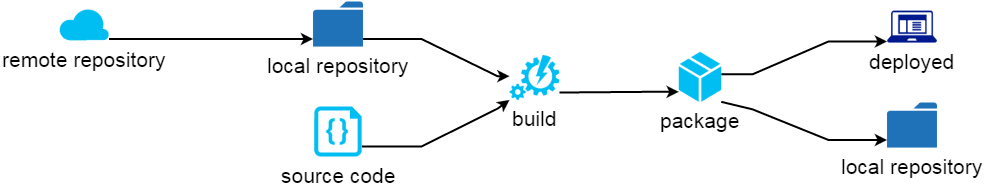

The diagram above was exported from draw.io. Its source (the exported page's mxGraphModel, read from the mxfile embedded in the PNG):
<mxGraphModel dx="1398" dy="862" grid="1" gridSize="10" guides="1" tooltips="1" connect="1" arrows="1" fold="1" page="1" pageScale="1" pageWidth="826" pageHeight="1169" background="#ffffff" math="0" shadow="0">
  <root>
    <mxCell id="0" />
    <mxCell id="1" parent="0" />
    <mxCell id="27" value="" style="edgeStyle=orthogonalEdgeStyle;rounded=0;comic=0;html=1;shadow=0;startArrow=none;startFill=0;endArrow=classic;endFill=1;jettySize=auto;orthogonalLoop=1;strokeWidth=2;fontSize=21;noEdgeStyle=1;orthogonal=1;" edge="1" parent="1" source="2" target="18">
      <mxGeometry relative="1" as="geometry">
        <Array as="points">
          <mxPoint x="177" y="37.5" />
          <mxPoint x="253" y="37.5" />
        </Array>
      </mxGeometry>
    </mxCell>
    <mxCell id="2" value="remote repository" style="verticalLabelPosition=bottom;html=1;verticalAlign=top;strokeColor=none;fillColor=#00BEF2;shape=mxgraph.azure.cloud;rounded=0;shadow=0;glass=0;comic=0;fontSize=21;align=center;" parent="1" vertex="1">
      <mxGeometry x="57.5" y="6.25" width="50" height="32.5" as="geometry" />
    </mxCell>
    <mxCell id="14" value="" style="edgeStyle=orthogonalEdgeStyle;rounded=0;comic=0;html=1;shadow=0;startArrow=none;startFill=0;endArrow=classic;endFill=1;jettySize=auto;orthogonalLoop=1;strokeWidth=2;fontSize=21;noEdgeStyle=1;orthogonal=1;" parent="1" source="3" target="4" edge="1">
      <mxGeometry relative="1" as="geometry">
        <Array as="points">
          <mxPoint x="420" y="145" />
          <mxPoint x="496" y="107.19444444444449" />
        </Array>
      </mxGeometry>
    </mxCell>
    <mxCell id="3" value="source code" style="verticalLabelPosition=bottom;html=1;verticalAlign=top;strokeColor=none;fillColor=#00BEF2;shape=mxgraph.azure.code_file;rounded=0;shadow=0;glass=0;comic=0;fontSize=21;align=center;" parent="1" vertex="1">
      <mxGeometry x="312.75" y="105" width="47.5" height="50" as="geometry" />
    </mxCell>
    <mxCell id="15" value="" style="edgeStyle=orthogonalEdgeStyle;rounded=0;comic=0;html=1;shadow=0;startArrow=none;startFill=0;endArrow=classic;endFill=1;jettySize=auto;orthogonalLoop=1;strokeWidth=2;fontSize=21;noEdgeStyle=1;orthogonal=1;" parent="1" source="4" target="5" edge="1">
      <mxGeometry relative="1" as="geometry">
        <Array as="points">
          <mxPoint x="570" y="90.94444444444446" />
          <mxPoint x="646" y="90.33333333333331" />
        </Array>
      </mxGeometry>
    </mxCell>
    <mxCell id="4" value="build" style="verticalLabelPosition=bottom;html=1;verticalAlign=top;strokeColor=none;fillColor=#00BEF2;shape=mxgraph.azure.automation;rounded=0;shadow=0;glass=0;comic=0;fontSize=21;align=center;" parent="1" vertex="1">
      <mxGeometry x="508" y="53.444444444444386" width="50" height="45" as="geometry" />
    </mxCell>
    <mxCell id="16" value="" style="edgeStyle=orthogonalEdgeStyle;rounded=0;comic=0;html=1;shadow=0;startArrow=none;startFill=0;endArrow=classic;endFill=1;jettySize=auto;orthogonalLoop=1;strokeWidth=2;fontSize=21;noEdgeStyle=1;orthogonal=1;" parent="1" source="5" target="7" edge="1">
      <mxGeometry relative="1" as="geometry">
        <Array as="points">
          <mxPoint x="751" y="72.83333333333333" />
          <mxPoint x="827" y="40" />
        </Array>
      </mxGeometry>
    </mxCell>
    <mxCell id="17" value="" style="edgeStyle=orthogonalEdgeStyle;rounded=0;comic=0;html=1;shadow=0;startArrow=none;startFill=0;endArrow=classic;endFill=1;jettySize=auto;orthogonalLoop=1;strokeWidth=2;fontSize=21;noEdgeStyle=1;orthogonal=1;" parent="1" source="5" target="6" edge="1">
      <mxGeometry relative="1" as="geometry">
        <Array as="points">
          <mxPoint x="751" y="107.83333333333331" />
          <mxPoint x="827" y="138.5" />
        </Array>
      </mxGeometry>
    </mxCell>
    <mxCell id="5" value="package" style="verticalLabelPosition=bottom;html=1;verticalAlign=top;strokeColor=none;fillColor=#00BEF2;shape=mxgraph.azure.cloud_service_package_file;rounded=0;shadow=0;glass=0;comic=0;fontSize=21;align=center;" parent="1" vertex="1">
      <mxGeometry x="677.25" y="50.33333333333333" width="42.5" height="50" as="geometry" />
    </mxCell>
    <mxCell id="6" value="local repository" style="shadow=0;dashed=0;html=1;strokeColor=none;labelPosition=center;verticalLabelPosition=bottom;verticalAlign=top;shape=mxgraph.office.concepts.folder;fillColor=#2072B8;rounded=0;glass=0;comic=0;fontSize=21;align=center;" parent="1" vertex="1">
      <mxGeometry x="885.5" y="101" width="50" height="45" as="geometry" />
    </mxCell>
    <mxCell id="7" value="deployed" style="shadow=0;dashed=0;html=1;strokeColor=none;shape=mxgraph.mscae.enterprise.client_application;fillColor=#00188D;rounded=0;glass=0;comic=0;fontSize=21;align=center;verticalAlign=top;labelPosition=center;verticalLabelPosition=bottom;" parent="1" vertex="1">
      <mxGeometry x="885.5" y="9" width="50" height="32" as="geometry" />
    </mxCell>
    <mxCell id="24" value="" style="edgeStyle=orthogonalEdgeStyle;rounded=0;comic=0;html=1;shadow=0;startArrow=none;startFill=0;endArrow=classic;endFill=1;jettySize=auto;orthogonalLoop=1;strokeWidth=2;fontSize=21;noEdgeStyle=1;orthogonal=1;" edge="1" parent="1" source="18" target="4">
      <mxGeometry relative="1" as="geometry">
        <Array as="points">
          <mxPoint x="420" y="37.5" />
          <mxPoint x="496" y="74.69444444444441" />
        </Array>
      </mxGeometry>
    </mxCell>
    <mxCell id="18" value="local repository" style="shadow=0;dashed=0;html=1;strokeColor=none;labelPosition=center;verticalLabelPosition=bottom;verticalAlign=top;shape=mxgraph.office.concepts.folder;fillColor=#2072B8;rounded=0;glass=0;comic=0;fontSize=21;align=center;" vertex="1" parent="1">
      <mxGeometry x="311.5" width="50" height="45" as="geometry" />
    </mxCell>
  </root>
</mxGraphModel>